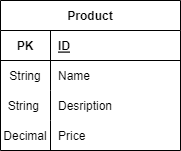

The diagram above was exported from draw.io. Its source (the exported page's mxGraphModel, read from the mxfile embedded in the PNG):
<mxGraphModel dx="782" dy="460" grid="1" gridSize="10" guides="1" tooltips="1" connect="1" arrows="1" fold="1" page="1" pageScale="1" pageWidth="850" pageHeight="1100" math="0" shadow="0">
  <root>
    <mxCell id="0" />
    <mxCell id="1" parent="0" />
    <mxCell id="KsEZL0FwGvLxjwTHCEZG-1" value="Product" style="shape=table;startSize=30;container=1;collapsible=1;childLayout=tableLayout;fixedRows=1;rowLines=0;fontStyle=1;align=center;resizeLast=1;" vertex="1" parent="1">
      <mxGeometry x="270" y="170" width="180" height="150" as="geometry" />
    </mxCell>
    <mxCell id="KsEZL0FwGvLxjwTHCEZG-2" value="" style="shape=tableRow;horizontal=0;startSize=0;swimlaneHead=0;swimlaneBody=0;fillColor=none;collapsible=0;dropTarget=0;points=[[0,0.5],[1,0.5]];portConstraint=eastwest;top=0;left=0;right=0;bottom=1;" vertex="1" parent="KsEZL0FwGvLxjwTHCEZG-1">
      <mxGeometry y="30" width="180" height="30" as="geometry" />
    </mxCell>
    <mxCell id="KsEZL0FwGvLxjwTHCEZG-3" value="PK" style="shape=partialRectangle;connectable=0;fillColor=none;top=0;left=0;bottom=0;right=0;fontStyle=1;overflow=hidden;" vertex="1" parent="KsEZL0FwGvLxjwTHCEZG-2">
      <mxGeometry width="50" height="30" as="geometry">
        <mxRectangle width="50" height="30" as="alternateBounds" />
      </mxGeometry>
    </mxCell>
    <mxCell id="KsEZL0FwGvLxjwTHCEZG-4" value="ID" style="shape=partialRectangle;connectable=0;fillColor=none;top=0;left=0;bottom=0;right=0;align=left;spacingLeft=6;fontStyle=5;overflow=hidden;" vertex="1" parent="KsEZL0FwGvLxjwTHCEZG-2">
      <mxGeometry x="50" width="130" height="30" as="geometry">
        <mxRectangle width="130" height="30" as="alternateBounds" />
      </mxGeometry>
    </mxCell>
    <mxCell id="KsEZL0FwGvLxjwTHCEZG-5" value="" style="shape=tableRow;horizontal=0;startSize=0;swimlaneHead=0;swimlaneBody=0;fillColor=none;collapsible=0;dropTarget=0;points=[[0,0.5],[1,0.5]];portConstraint=eastwest;top=0;left=0;right=0;bottom=0;" vertex="1" parent="KsEZL0FwGvLxjwTHCEZG-1">
      <mxGeometry y="60" width="180" height="30" as="geometry" />
    </mxCell>
    <mxCell id="KsEZL0FwGvLxjwTHCEZG-6" value="String" style="shape=partialRectangle;connectable=0;fillColor=none;top=0;left=0;bottom=0;right=0;editable=1;overflow=hidden;" vertex="1" parent="KsEZL0FwGvLxjwTHCEZG-5">
      <mxGeometry width="50" height="30" as="geometry">
        <mxRectangle width="50" height="30" as="alternateBounds" />
      </mxGeometry>
    </mxCell>
    <mxCell id="KsEZL0FwGvLxjwTHCEZG-7" value="Name" style="shape=partialRectangle;connectable=0;fillColor=none;top=0;left=0;bottom=0;right=0;align=left;spacingLeft=6;overflow=hidden;" vertex="1" parent="KsEZL0FwGvLxjwTHCEZG-5">
      <mxGeometry x="50" width="130" height="30" as="geometry">
        <mxRectangle width="130" height="30" as="alternateBounds" />
      </mxGeometry>
    </mxCell>
    <mxCell id="KsEZL0FwGvLxjwTHCEZG-8" value="" style="shape=tableRow;horizontal=0;startSize=0;swimlaneHead=0;swimlaneBody=0;fillColor=none;collapsible=0;dropTarget=0;points=[[0,0.5],[1,0.5]];portConstraint=eastwest;top=0;left=0;right=0;bottom=0;" vertex="1" parent="KsEZL0FwGvLxjwTHCEZG-1">
      <mxGeometry y="90" width="180" height="30" as="geometry" />
    </mxCell>
    <mxCell id="KsEZL0FwGvLxjwTHCEZG-9" value="String " style="shape=partialRectangle;connectable=0;fillColor=none;top=0;left=0;bottom=0;right=0;editable=1;overflow=hidden;" vertex="1" parent="KsEZL0FwGvLxjwTHCEZG-8">
      <mxGeometry width="50" height="30" as="geometry">
        <mxRectangle width="50" height="30" as="alternateBounds" />
      </mxGeometry>
    </mxCell>
    <mxCell id="KsEZL0FwGvLxjwTHCEZG-10" value="Desription" style="shape=partialRectangle;connectable=0;fillColor=none;top=0;left=0;bottom=0;right=0;align=left;spacingLeft=6;overflow=hidden;" vertex="1" parent="KsEZL0FwGvLxjwTHCEZG-8">
      <mxGeometry x="50" width="130" height="30" as="geometry">
        <mxRectangle width="130" height="30" as="alternateBounds" />
      </mxGeometry>
    </mxCell>
    <mxCell id="KsEZL0FwGvLxjwTHCEZG-11" value="" style="shape=tableRow;horizontal=0;startSize=0;swimlaneHead=0;swimlaneBody=0;fillColor=none;collapsible=0;dropTarget=0;points=[[0,0.5],[1,0.5]];portConstraint=eastwest;top=0;left=0;right=0;bottom=0;" vertex="1" parent="KsEZL0FwGvLxjwTHCEZG-1">
      <mxGeometry y="120" width="180" height="30" as="geometry" />
    </mxCell>
    <mxCell id="KsEZL0FwGvLxjwTHCEZG-12" value="Decimal" style="shape=partialRectangle;connectable=0;fillColor=none;top=0;left=0;bottom=0;right=0;editable=1;overflow=hidden;" vertex="1" parent="KsEZL0FwGvLxjwTHCEZG-11">
      <mxGeometry width="50" height="30" as="geometry">
        <mxRectangle width="50" height="30" as="alternateBounds" />
      </mxGeometry>
    </mxCell>
    <mxCell id="KsEZL0FwGvLxjwTHCEZG-13" value="Price" style="shape=partialRectangle;connectable=0;fillColor=none;top=0;left=0;bottom=0;right=0;align=left;spacingLeft=6;overflow=hidden;" vertex="1" parent="KsEZL0FwGvLxjwTHCEZG-11">
      <mxGeometry x="50" width="130" height="30" as="geometry">
        <mxRectangle width="130" height="30" as="alternateBounds" />
      </mxGeometry>
    </mxCell>
  </root>
</mxGraphModel>